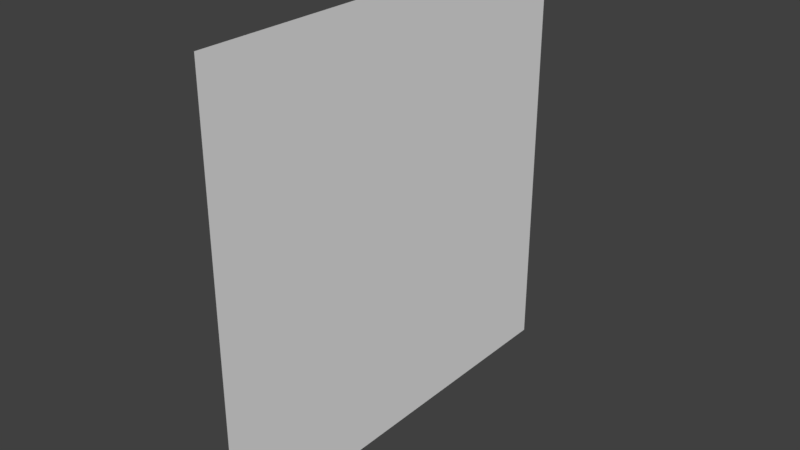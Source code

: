 # Source: plane.blend  (saved by Blender 2.79.0; exported with 4.5.12 LTS)
import bpy
from mathutils import Matrix  # noqa: F401  (used for matrix-valued properties, if any)

bpy.ops.wm.read_factory_settings(use_empty=True)
scene = bpy.context.scene
scene.name = 'Scene'

# ---- collections
col_collection_1 = bpy.data.collections.new('Collection 1'); scene.collection.children.link(col_collection_1)

# ---- materials (node trees are filled in below, after node groups)
mat_material = bpy.data.materials.new('Material')
mat_material.alpha_threshold = 0.0
mat_material.use_transparent_shadow = False
mat_material.roughness = 0.5
mat_material.line_color = (0.0, 0.0, 0.0, 1.0)

# ---- material node trees

# ---- world
world_world = bpy.data.worlds.new('World'); scene.world = world_world
world_world.color = (0.05088, 0.05088, 0.05088)
world_world.use_sun_shadow = False
world_world.sun_shadow_jitter_overblur = 0.0
world_world.cycles.sampling_method = 'MANUAL'

# ---- meshes
me_cube_001 = bpy.data.meshes.new('Cube.001')
me_cube_001.from_pydata([(1.0, 1.0, 0.0), (1.0, -1.0, 0.0), (-1.0, -1.0, 0.0), (-1.0, 1.0, 0.0)], [], [(0, 3, 2, 1)])
_uv = me_cube_001.uv_layers.new(name='UVMap')
_uv.uv.foreach_set('vector', [0.6667, 0.3333, 0.6667, 0.6667, 0.3333, 0.6667, 0.3333, 0.3333])
me_cube_001.materials.append(mat_material)
me_cube_001.use_remesh_preserve_volume = False
me_cube_001.use_remesh_preserve_attributes = False
me_cube_001.use_mirror_vertex_groups = False
me_cube_001.update()

# ---- objects
ob_plane = bpy.data.objects.new('Plane', me_cube_001)

# ---- transforms, parenting, visibility, modifiers, constraints
ob_plane.location = (0.0, 0.0, 0.0)
ob_plane.rotation_euler = (-0.0, 1.571, 0.0)
ob_plane.lock_rotations_4d = False
ob_plane.empty_display_type = 'ARROWS'
ob_plane.lineart.crease_threshold = 0.0

# ---- collection membership
col_collection_1.objects.link(ob_plane)

# ---- scene / render settings (as saved in the file)
scene.frame_start = 1; scene.frame_end = 250; scene.frame_set(1)
scene.render.engine = 'BLENDER_EEVEE_NEXT'
scene.render.resolution_percentage = 50
scene.render.dither_intensity = 0.0
scene.cycles.use_denoising = False
scene.cycles.samples = 128
scene.cycles.sampling_pattern = 'TABULATED_SOBOL'
scene.cycles.use_adaptive_sampling = False
scene.cycles.use_light_tree = False
scene.cycles.blur_glossy = 0.0
scene.cycles.sample_clamp_indirect = 0.0
scene.view_settings.view_transform = 'Standard'
bpy.context.view_layer.update()

# ---- added for rendering (the .blend has no active camera and no usable light): camera, sun
cam_auto = bpy.data.cameras.new('AutoCamera')
cam_auto.lens = 50.0
cam_auto.sensor_width = 36.0
cam_auto.clip_end = 1000.0
ob_auto_camera = bpy.data.objects.new('AutoCamera', cam_auto)
scene.collection.objects.link(ob_auto_camera)
ob_auto_camera.location = (2.61693, -3.14032, 2.09354)
ob_auto_camera.rotation_euler = (1.09748, -7.21219e-08, 0.694738)
scene.camera = ob_auto_camera
light_auto_sun = bpy.data.lights.new('AutoSun', 'SUN')
light_auto_sun.energy = 3.0
light_auto_sun.angle = 0.0523599
ob_auto_sun = bpy.data.objects.new('AutoSun', light_auto_sun)
scene.collection.objects.link(ob_auto_sun)
ob_auto_sun.rotation_euler = (0.872665, 0.174533, 0.523599)
bpy.context.view_layer.update()
